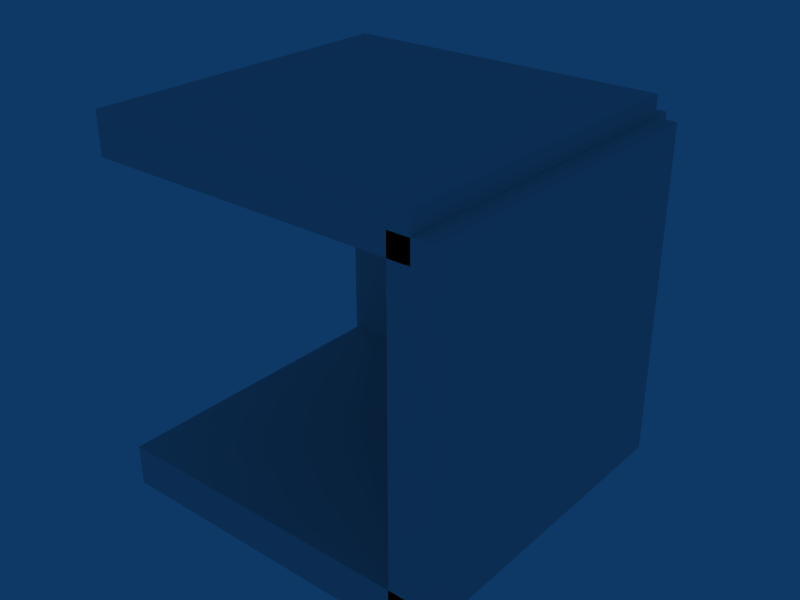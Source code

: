# Source: room-corner.blend  (saved by Blender 2.49.2; exported with 4.5.12 LTS)
import bpy
from mathutils import Matrix  # noqa: F401  (used for matrix-valued properties, if any)

bpy.ops.wm.read_factory_settings(use_empty=True)
scene = bpy.context.scene
scene.name = 'Scene'

# ---- collections
col_collection_1 = bpy.data.collections.new('Collection 1'); scene.collection.children.link(col_collection_1)

# ---- materials (node trees are filled in below, after node groups)
mat_material = bpy.data.materials.new('Material')
mat_material.alpha_threshold = 0.0
mat_material.roughness = 0.5
mat_material.line_color = (0.0, 0.0, 0.0, 1.0)

# ---- material node trees

# ---- world
world_world = bpy.data.worlds.new('World'); scene.world = world_world
world_world.color = (0.05656, 0.2208, 0.4)
world_world.use_sun_shadow = False
world_world.sun_shadow_jitter_overblur = 0.0
world_world.cycles.sampling_method = 'MANUAL'
world_world.cycles.sample_map_resolution = 256

# ---- meshes
me_cube = bpy.data.meshes.new('Cube')
me_cube.from_pydata([(8.0, 8.0, -1.0), (8.0, -8.0, -1.0), (-8.0, -8.0, -1.0), (-8.0, 8.0, -1.0), (8.0, 8.0, 1.0), (8.0, -8.0, 1.0), (-8.0, -8.0, 1.0), (-8.0, 8.0, 1.0), (-8.0, 8.0, 17.0), (-8.0, -8.0, 17.0), (8.0, -8.0, 17.0), (8.0, 8.0, 17.0), (-8.0, 8.0, 15.0), (-8.0, -8.0, 15.0), (8.0, -8.0, 15.0), (8.0, 8.0, 15.0), (8.0, 9.0, 16.0), (8.0, 9.0, 0.0), (-8.0, 9.0, 1.907e-06), (-8.0, 9.0, 16.0), (8.0, 7.0, 16.0), (8.0, 7.0, -4.768e-06), (-8.0, 7.0, 2.861e-06), (-8.0, 7.0, 16.0), (9.0, -8.0, 16.0), (9.0, -8.0, 2.861e-06), (9.0, 8.0, -4.768e-06), (9.0, 8.0, 16.0), (7.0, -8.0, 16.0), (7.0, -8.0, 1.907e-06), (7.0, 8.0, 0.0), (7.0, 8.0, 16.0)], [], [(0, 1, 2, 3), (4, 7, 6, 5), (0, 4, 5, 1), (1, 5, 6, 2), (2, 6, 7, 3), (4, 0, 3, 7), (12, 8, 11, 15), (13, 9, 8, 12), (14, 10, 9, 13), (15, 11, 10, 14), (11, 8, 9, 10), (13, 12, 15, 14), (18, 19, 16, 17), (20, 23, 22, 21), (16, 20, 21, 17), (17, 21, 22, 18), (18, 22, 23, 19), (19, 23, 20, 16), (28, 24, 27, 31), (29, 25, 24, 28), (30, 26, 25, 29), (31, 27, 26, 30), (27, 24, 25, 26), (29, 28, 31, 30)])
me_cube.materials.append(mat_material)
me_cube.use_remesh_preserve_volume = False
me_cube.use_remesh_preserve_attributes = False
me_cube.use_mirror_vertex_groups = False
me_cube.update()

# ---- objects
ob_cube = bpy.data.objects.new('Cube', me_cube)

# ---- transforms, parenting, visibility, modifiers, constraints
ob_cube.location = (0.0, 0.0, 0.0)
ob_cube.lock_rotations_4d = False
ob_cube.empty_display_type = 'ARROWS'
ob_cube.color = (0.0, 0.0, 0.0, 1.0)
ob_cube.lineart.crease_threshold = 0.0

# ---- collection membership
col_collection_1.objects.link(ob_cube)

# ---- scene / render settings (as saved in the file)
scene.frame_start = 1; scene.frame_end = 250; scene.frame_set(1)
scene.render.engine = 'BLENDER_EEVEE_NEXT'
scene.render.image_settings.file_format = 'JPEG'
scene.render.image_settings.color_mode = 'RGB'
scene.render.image_settings.compression = 90
scene.render.resolution_x = 800
scene.render.resolution_y = 600
scene.render.pixel_aspect_x = 100.0
scene.render.pixel_aspect_y = 100.0
scene.render.fps = 25
scene.render.dither_intensity = 0.0
scene.render.use_compositing = False
scene.render.use_sequencer = False
scene.render.bake_margin = 2
scene.render.bake_bias = 0.0
scene.render.use_stamp_time = False
scene.render.use_stamp_date = False
scene.render.use_stamp_frame = False
scene.render.use_stamp_camera = False
scene.render.use_stamp_scene = False
scene.render.use_stamp_filename = False
scene.render.use_stamp_render_time = False
scene.render.stamp_font_size = 0
scene.cycles.use_denoising = False
scene.cycles.samples = 10
scene.cycles.sampling_pattern = 'TABULATED_SOBOL'
scene.cycles.light_sampling_threshold = 0.0
scene.cycles.use_adaptive_sampling = False
scene.cycles.use_light_tree = False
scene.cycles.blur_glossy = 0.0
scene.cycles.volume_bounces = 1
scene.cycles.pixel_filter_type = 'GAUSSIAN'
scene.cycles.sample_clamp_indirect = 0.0
scene.view_settings.view_transform = 'Raw'
bpy.context.view_layer.update()

# ---- added for rendering (the .blend has no active camera): camera
cam_auto = bpy.data.cameras.new('AutoCamera')
cam_auto.lens = 50.0
cam_auto.sensor_width = 36.0
cam_auto.clip_end = 1000.0
ob_auto_camera = bpy.data.objects.new('AutoCamera', cam_auto)
scene.collection.objects.link(ob_auto_camera)
ob_auto_camera.location = (28.2876, -32.8451, 30.2301)
ob_auto_camera.rotation_euler = (1.09748, -7.21219e-08, 0.694738)
scene.camera = ob_auto_camera
bpy.context.view_layer.update()
